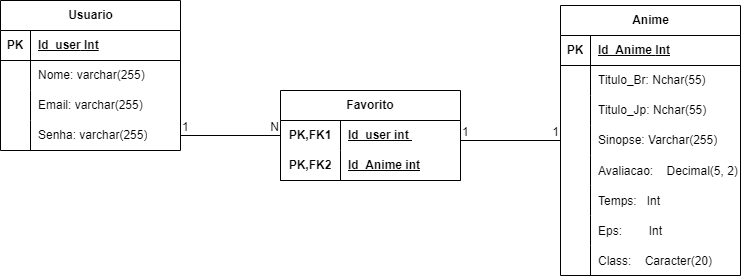

The diagram above was exported from draw.io. Its source (the exported page's mxGraphModel, read from the mxfile embedded in the PNG):
<mxGraphModel dx="1434" dy="788" grid="1" gridSize="10" guides="1" tooltips="1" connect="1" arrows="1" fold="1" page="1" pageScale="1" pageWidth="827" pageHeight="1169" math="0" shadow="0">
  <root>
    <mxCell id="0" />
    <mxCell id="1" parent="0" />
    <mxCell id="KSvkJwwEmctT1BRLxLO9-15" value="Anime" style="shape=table;startSize=30;container=1;collapsible=1;childLayout=tableLayout;fixedRows=1;rowLines=0;fontStyle=1;align=center;resizeLast=1;html=1;strokeColor=default;perimeterSpacing=0;" parent="1" vertex="1">
      <mxGeometry x="580" y="115" width="180" height="270" as="geometry" />
    </mxCell>
    <mxCell id="KSvkJwwEmctT1BRLxLO9-16" value="" style="shape=tableRow;horizontal=0;startSize=0;swimlaneHead=0;swimlaneBody=0;fillColor=none;collapsible=0;dropTarget=0;points=[[0,0.5],[1,0.5]];portConstraint=eastwest;top=0;left=0;right=0;bottom=1;" parent="KSvkJwwEmctT1BRLxLO9-15" vertex="1">
      <mxGeometry y="30" width="180" height="30" as="geometry" />
    </mxCell>
    <mxCell id="KSvkJwwEmctT1BRLxLO9-17" value="PK" style="shape=partialRectangle;connectable=0;fillColor=none;top=0;left=0;bottom=0;right=0;fontStyle=1;overflow=hidden;whiteSpace=wrap;html=1;" parent="KSvkJwwEmctT1BRLxLO9-16" vertex="1">
      <mxGeometry width="30" height="30" as="geometry">
        <mxRectangle width="30" height="30" as="alternateBounds" />
      </mxGeometry>
    </mxCell>
    <mxCell id="KSvkJwwEmctT1BRLxLO9-18" value="Id_Anime&lt;span style=&quot;white-space: pre;&quot;&gt; &lt;/span&gt;Int" style="shape=partialRectangle;connectable=0;fillColor=none;top=0;left=0;bottom=0;right=0;align=left;spacingLeft=6;fontStyle=5;overflow=hidden;whiteSpace=wrap;html=1;" parent="KSvkJwwEmctT1BRLxLO9-16" vertex="1">
      <mxGeometry x="30" width="150" height="30" as="geometry">
        <mxRectangle width="150" height="30" as="alternateBounds" />
      </mxGeometry>
    </mxCell>
    <mxCell id="KSvkJwwEmctT1BRLxLO9-19" value="" style="shape=tableRow;horizontal=0;startSize=0;swimlaneHead=0;swimlaneBody=0;fillColor=none;collapsible=0;dropTarget=0;points=[[0,0.5],[1,0.5]];portConstraint=eastwest;top=0;left=0;right=0;bottom=0;" parent="KSvkJwwEmctT1BRLxLO9-15" vertex="1">
      <mxGeometry y="60" width="180" height="30" as="geometry" />
    </mxCell>
    <mxCell id="KSvkJwwEmctT1BRLxLO9-20" value="" style="shape=partialRectangle;connectable=0;fillColor=none;top=0;left=0;bottom=0;right=0;editable=1;overflow=hidden;whiteSpace=wrap;html=1;" parent="KSvkJwwEmctT1BRLxLO9-19" vertex="1">
      <mxGeometry width="30" height="30" as="geometry">
        <mxRectangle width="30" height="30" as="alternateBounds" />
      </mxGeometry>
    </mxCell>
    <mxCell id="KSvkJwwEmctT1BRLxLO9-21" value="Titulo_Br:&lt;span style=&quot;white-space: pre;&quot;&gt; &lt;/span&gt;Nchar(55)" style="shape=partialRectangle;connectable=0;fillColor=none;top=0;left=0;bottom=0;right=0;align=left;spacingLeft=6;overflow=hidden;whiteSpace=wrap;html=1;" parent="KSvkJwwEmctT1BRLxLO9-19" vertex="1">
      <mxGeometry x="30" width="150" height="30" as="geometry">
        <mxRectangle width="150" height="30" as="alternateBounds" />
      </mxGeometry>
    </mxCell>
    <mxCell id="KSvkJwwEmctT1BRLxLO9-22" value="" style="shape=tableRow;horizontal=0;startSize=0;swimlaneHead=0;swimlaneBody=0;fillColor=none;collapsible=0;dropTarget=0;points=[[0,0.5],[1,0.5]];portConstraint=eastwest;top=0;left=0;right=0;bottom=0;" parent="KSvkJwwEmctT1BRLxLO9-15" vertex="1">
      <mxGeometry y="90" width="180" height="30" as="geometry" />
    </mxCell>
    <mxCell id="KSvkJwwEmctT1BRLxLO9-23" value="" style="shape=partialRectangle;connectable=0;fillColor=none;top=0;left=0;bottom=0;right=0;editable=1;overflow=hidden;whiteSpace=wrap;html=1;" parent="KSvkJwwEmctT1BRLxLO9-22" vertex="1">
      <mxGeometry width="30" height="30" as="geometry">
        <mxRectangle width="30" height="30" as="alternateBounds" />
      </mxGeometry>
    </mxCell>
    <mxCell id="KSvkJwwEmctT1BRLxLO9-24" value="Titulo_Jp:&lt;span style=&quot;white-space: pre;&quot;&gt; &lt;/span&gt;Nchar(55)&lt;span style=&quot;white-space: pre;&quot;&gt; &lt;/span&gt;" style="shape=partialRectangle;connectable=0;fillColor=none;top=0;left=0;bottom=0;right=0;align=left;spacingLeft=6;overflow=hidden;whiteSpace=wrap;html=1;" parent="KSvkJwwEmctT1BRLxLO9-22" vertex="1">
      <mxGeometry x="30" width="150" height="30" as="geometry">
        <mxRectangle width="150" height="30" as="alternateBounds" />
      </mxGeometry>
    </mxCell>
    <mxCell id="KSvkJwwEmctT1BRLxLO9-25" value="" style="shape=tableRow;horizontal=0;startSize=0;swimlaneHead=0;swimlaneBody=0;fillColor=none;collapsible=0;dropTarget=0;points=[[0,0.5],[1,0.5]];portConstraint=eastwest;top=0;left=0;right=0;bottom=0;" parent="KSvkJwwEmctT1BRLxLO9-15" vertex="1">
      <mxGeometry y="120" width="180" height="30" as="geometry" />
    </mxCell>
    <mxCell id="KSvkJwwEmctT1BRLxLO9-26" value="" style="shape=partialRectangle;connectable=0;fillColor=none;top=0;left=0;bottom=0;right=0;editable=1;overflow=hidden;whiteSpace=wrap;html=1;" parent="KSvkJwwEmctT1BRLxLO9-25" vertex="1">
      <mxGeometry width="30" height="30" as="geometry">
        <mxRectangle width="30" height="30" as="alternateBounds" />
      </mxGeometry>
    </mxCell>
    <mxCell id="KSvkJwwEmctT1BRLxLO9-27" value="Sinopse:&lt;span style=&quot;white-space: pre;&quot;&gt; &lt;/span&gt;Varchar(255)" style="shape=partialRectangle;connectable=0;fillColor=none;top=0;left=0;bottom=0;right=0;align=left;spacingLeft=6;overflow=hidden;whiteSpace=wrap;html=1;" parent="KSvkJwwEmctT1BRLxLO9-25" vertex="1">
      <mxGeometry x="30" width="150" height="30" as="geometry">
        <mxRectangle width="150" height="30" as="alternateBounds" />
      </mxGeometry>
    </mxCell>
    <mxCell id="KSvkJwwEmctT1BRLxLO9-46" value="" style="shape=tableRow;horizontal=0;startSize=0;swimlaneHead=0;swimlaneBody=0;fillColor=none;collapsible=0;dropTarget=0;points=[[0,0.5],[1,0.5]];portConstraint=eastwest;top=0;left=0;right=0;bottom=0;" parent="KSvkJwwEmctT1BRLxLO9-15" vertex="1">
      <mxGeometry y="150" width="180" height="30" as="geometry" />
    </mxCell>
    <mxCell id="KSvkJwwEmctT1BRLxLO9-47" value="" style="shape=partialRectangle;connectable=0;fillColor=none;top=0;left=0;bottom=0;right=0;editable=1;overflow=hidden;" parent="KSvkJwwEmctT1BRLxLO9-46" vertex="1">
      <mxGeometry width="30" height="30" as="geometry">
        <mxRectangle width="30" height="30" as="alternateBounds" />
      </mxGeometry>
    </mxCell>
    <mxCell id="KSvkJwwEmctT1BRLxLO9-48" value="Avaliacao:    Decimal(5, 2)" style="shape=partialRectangle;connectable=0;fillColor=none;top=0;left=0;bottom=0;right=0;align=left;spacingLeft=6;overflow=hidden;" parent="KSvkJwwEmctT1BRLxLO9-46" vertex="1">
      <mxGeometry x="30" width="150" height="30" as="geometry">
        <mxRectangle width="150" height="30" as="alternateBounds" />
      </mxGeometry>
    </mxCell>
    <mxCell id="KSvkJwwEmctT1BRLxLO9-50" value="" style="shape=tableRow;horizontal=0;startSize=0;swimlaneHead=0;swimlaneBody=0;fillColor=none;collapsible=0;dropTarget=0;points=[[0,0.5],[1,0.5]];portConstraint=eastwest;top=0;left=0;right=0;bottom=0;" parent="KSvkJwwEmctT1BRLxLO9-15" vertex="1">
      <mxGeometry y="180" width="180" height="30" as="geometry" />
    </mxCell>
    <mxCell id="KSvkJwwEmctT1BRLxLO9-51" value="" style="shape=partialRectangle;connectable=0;fillColor=none;top=0;left=0;bottom=0;right=0;editable=1;overflow=hidden;" parent="KSvkJwwEmctT1BRLxLO9-50" vertex="1">
      <mxGeometry width="30" height="30" as="geometry">
        <mxRectangle width="30" height="30" as="alternateBounds" />
      </mxGeometry>
    </mxCell>
    <mxCell id="KSvkJwwEmctT1BRLxLO9-52" value="Temps:   Int" style="shape=partialRectangle;connectable=0;fillColor=none;top=0;left=0;bottom=0;right=0;align=left;spacingLeft=6;overflow=hidden;" parent="KSvkJwwEmctT1BRLxLO9-50" vertex="1">
      <mxGeometry x="30" width="150" height="30" as="geometry">
        <mxRectangle width="150" height="30" as="alternateBounds" />
      </mxGeometry>
    </mxCell>
    <mxCell id="KSvkJwwEmctT1BRLxLO9-53" value="" style="shape=tableRow;horizontal=0;startSize=0;swimlaneHead=0;swimlaneBody=0;fillColor=none;collapsible=0;dropTarget=0;points=[[0,0.5],[1,0.5]];portConstraint=eastwest;top=0;left=0;right=0;bottom=0;" parent="KSvkJwwEmctT1BRLxLO9-15" vertex="1">
      <mxGeometry y="210" width="180" height="30" as="geometry" />
    </mxCell>
    <mxCell id="KSvkJwwEmctT1BRLxLO9-54" value="" style="shape=partialRectangle;connectable=0;fillColor=none;top=0;left=0;bottom=0;right=0;editable=1;overflow=hidden;" parent="KSvkJwwEmctT1BRLxLO9-53" vertex="1">
      <mxGeometry width="30" height="30" as="geometry">
        <mxRectangle width="30" height="30" as="alternateBounds" />
      </mxGeometry>
    </mxCell>
    <mxCell id="KSvkJwwEmctT1BRLxLO9-55" value="Eps:        Int" style="shape=partialRectangle;connectable=0;fillColor=none;top=0;left=0;bottom=0;right=0;align=left;spacingLeft=6;overflow=hidden;" parent="KSvkJwwEmctT1BRLxLO9-53" vertex="1">
      <mxGeometry x="30" width="150" height="30" as="geometry">
        <mxRectangle width="150" height="30" as="alternateBounds" />
      </mxGeometry>
    </mxCell>
    <mxCell id="KSvkJwwEmctT1BRLxLO9-56" value="" style="shape=tableRow;horizontal=0;startSize=0;swimlaneHead=0;swimlaneBody=0;fillColor=none;collapsible=0;dropTarget=0;points=[[0,0.5],[1,0.5]];portConstraint=eastwest;top=0;left=0;right=0;bottom=0;" parent="KSvkJwwEmctT1BRLxLO9-15" vertex="1">
      <mxGeometry y="240" width="180" height="30" as="geometry" />
    </mxCell>
    <mxCell id="KSvkJwwEmctT1BRLxLO9-57" value="" style="shape=partialRectangle;connectable=0;fillColor=none;top=0;left=0;bottom=0;right=0;editable=1;overflow=hidden;" parent="KSvkJwwEmctT1BRLxLO9-56" vertex="1">
      <mxGeometry width="30" height="30" as="geometry">
        <mxRectangle width="30" height="30" as="alternateBounds" />
      </mxGeometry>
    </mxCell>
    <mxCell id="KSvkJwwEmctT1BRLxLO9-58" value="Class:    Caracter(20)" style="shape=partialRectangle;connectable=0;fillColor=none;top=0;left=0;bottom=0;right=0;align=left;spacingLeft=6;overflow=hidden;" parent="KSvkJwwEmctT1BRLxLO9-56" vertex="1">
      <mxGeometry x="30" width="150" height="30" as="geometry">
        <mxRectangle width="150" height="30" as="alternateBounds" />
      </mxGeometry>
    </mxCell>
    <mxCell id="AF26j98P5WdDppxTw6zp-1" value="Usuario" style="shape=table;startSize=30;container=1;collapsible=1;childLayout=tableLayout;fixedRows=1;rowLines=0;fontStyle=1;align=center;resizeLast=1;html=1;strokeColor=default;perimeterSpacing=0;" parent="1" vertex="1">
      <mxGeometry x="20" y="110" width="180" height="150" as="geometry" />
    </mxCell>
    <mxCell id="AF26j98P5WdDppxTw6zp-2" value="" style="shape=tableRow;horizontal=0;startSize=0;swimlaneHead=0;swimlaneBody=0;fillColor=none;collapsible=0;dropTarget=0;points=[[0,0.5],[1,0.5]];portConstraint=eastwest;top=0;left=0;right=0;bottom=1;" parent="AF26j98P5WdDppxTw6zp-1" vertex="1">
      <mxGeometry y="30" width="180" height="30" as="geometry" />
    </mxCell>
    <mxCell id="AF26j98P5WdDppxTw6zp-3" value="PK" style="shape=partialRectangle;connectable=0;fillColor=none;top=0;left=0;bottom=0;right=0;fontStyle=1;overflow=hidden;whiteSpace=wrap;html=1;" parent="AF26j98P5WdDppxTw6zp-2" vertex="1">
      <mxGeometry width="30" height="30" as="geometry">
        <mxRectangle width="30" height="30" as="alternateBounds" />
      </mxGeometry>
    </mxCell>
    <mxCell id="AF26j98P5WdDppxTw6zp-4" value="Id_user&lt;span style=&quot;white-space: pre;&quot;&gt; &lt;/span&gt;Int" style="shape=partialRectangle;connectable=0;fillColor=none;top=0;left=0;bottom=0;right=0;align=left;spacingLeft=6;fontStyle=5;overflow=hidden;whiteSpace=wrap;html=1;" parent="AF26j98P5WdDppxTw6zp-2" vertex="1">
      <mxGeometry x="30" width="150" height="30" as="geometry">
        <mxRectangle width="150" height="30" as="alternateBounds" />
      </mxGeometry>
    </mxCell>
    <mxCell id="AF26j98P5WdDppxTw6zp-5" value="" style="shape=tableRow;horizontal=0;startSize=0;swimlaneHead=0;swimlaneBody=0;fillColor=none;collapsible=0;dropTarget=0;points=[[0,0.5],[1,0.5]];portConstraint=eastwest;top=0;left=0;right=0;bottom=0;" parent="AF26j98P5WdDppxTw6zp-1" vertex="1">
      <mxGeometry y="60" width="180" height="30" as="geometry" />
    </mxCell>
    <mxCell id="AF26j98P5WdDppxTw6zp-6" value="" style="shape=partialRectangle;connectable=0;fillColor=none;top=0;left=0;bottom=0;right=0;editable=1;overflow=hidden;whiteSpace=wrap;html=1;" parent="AF26j98P5WdDppxTw6zp-5" vertex="1">
      <mxGeometry width="30" height="30" as="geometry">
        <mxRectangle width="30" height="30" as="alternateBounds" />
      </mxGeometry>
    </mxCell>
    <mxCell id="AF26j98P5WdDppxTw6zp-7" value="Nome: varchar(255)" style="shape=partialRectangle;connectable=0;fillColor=none;top=0;left=0;bottom=0;right=0;align=left;spacingLeft=6;overflow=hidden;whiteSpace=wrap;html=1;" parent="AF26j98P5WdDppxTw6zp-5" vertex="1">
      <mxGeometry x="30" width="150" height="30" as="geometry">
        <mxRectangle width="150" height="30" as="alternateBounds" />
      </mxGeometry>
    </mxCell>
    <mxCell id="AF26j98P5WdDppxTw6zp-8" value="" style="shape=tableRow;horizontal=0;startSize=0;swimlaneHead=0;swimlaneBody=0;fillColor=none;collapsible=0;dropTarget=0;points=[[0,0.5],[1,0.5]];portConstraint=eastwest;top=0;left=0;right=0;bottom=0;" parent="AF26j98P5WdDppxTw6zp-1" vertex="1">
      <mxGeometry y="90" width="180" height="30" as="geometry" />
    </mxCell>
    <mxCell id="AF26j98P5WdDppxTw6zp-9" value="" style="shape=partialRectangle;connectable=0;fillColor=none;top=0;left=0;bottom=0;right=0;editable=1;overflow=hidden;whiteSpace=wrap;html=1;" parent="AF26j98P5WdDppxTw6zp-8" vertex="1">
      <mxGeometry width="30" height="30" as="geometry">
        <mxRectangle width="30" height="30" as="alternateBounds" />
      </mxGeometry>
    </mxCell>
    <mxCell id="AF26j98P5WdDppxTw6zp-10" value="Email: varchar(255)" style="shape=partialRectangle;connectable=0;fillColor=none;top=0;left=0;bottom=0;right=0;align=left;spacingLeft=6;overflow=hidden;whiteSpace=wrap;html=1;" parent="AF26j98P5WdDppxTw6zp-8" vertex="1">
      <mxGeometry x="30" width="150" height="30" as="geometry">
        <mxRectangle width="150" height="30" as="alternateBounds" />
      </mxGeometry>
    </mxCell>
    <mxCell id="AF26j98P5WdDppxTw6zp-11" value="" style="shape=tableRow;horizontal=0;startSize=0;swimlaneHead=0;swimlaneBody=0;fillColor=none;collapsible=0;dropTarget=0;points=[[0,0.5],[1,0.5]];portConstraint=eastwest;top=0;left=0;right=0;bottom=0;" parent="AF26j98P5WdDppxTw6zp-1" vertex="1">
      <mxGeometry y="120" width="180" height="30" as="geometry" />
    </mxCell>
    <mxCell id="AF26j98P5WdDppxTw6zp-12" value="" style="shape=partialRectangle;connectable=0;fillColor=none;top=0;left=0;bottom=0;right=0;editable=1;overflow=hidden;whiteSpace=wrap;html=1;" parent="AF26j98P5WdDppxTw6zp-11" vertex="1">
      <mxGeometry width="30" height="30" as="geometry">
        <mxRectangle width="30" height="30" as="alternateBounds" />
      </mxGeometry>
    </mxCell>
    <mxCell id="AF26j98P5WdDppxTw6zp-13" value="Senha: varchar(255)" style="shape=partialRectangle;connectable=0;fillColor=none;top=0;left=0;bottom=0;right=0;align=left;spacingLeft=6;overflow=hidden;whiteSpace=wrap;html=1;" parent="AF26j98P5WdDppxTw6zp-11" vertex="1">
      <mxGeometry x="30" width="150" height="30" as="geometry">
        <mxRectangle width="150" height="30" as="alternateBounds" />
      </mxGeometry>
    </mxCell>
    <mxCell id="AF26j98P5WdDppxTw6zp-28" value="" style="endArrow=none;html=1;rounded=0;entryX=0;entryY=0.5;entryDx=0;entryDy=0;exitX=1;exitY=0.5;exitDx=0;exitDy=0;" parent="1" source="AF26j98P5WdDppxTw6zp-11" target="AF26j98P5WdDppxTw6zp-44" edge="1">
      <mxGeometry relative="1" as="geometry">
        <mxPoint x="230" y="240" as="sourcePoint" />
        <mxPoint x="350" y="244.41" as="targetPoint" />
      </mxGeometry>
    </mxCell>
    <mxCell id="AF26j98P5WdDppxTw6zp-29" value="1" style="resizable=0;html=1;whiteSpace=wrap;align=left;verticalAlign=bottom;" parent="AF26j98P5WdDppxTw6zp-28" connectable="0" vertex="1">
      <mxGeometry x="-1" relative="1" as="geometry" />
    </mxCell>
    <mxCell id="AF26j98P5WdDppxTw6zp-30" value="N" style="resizable=0;html=1;whiteSpace=wrap;align=right;verticalAlign=bottom;" parent="AF26j98P5WdDppxTw6zp-28" connectable="0" vertex="1">
      <mxGeometry x="1" relative="1" as="geometry" />
    </mxCell>
    <mxCell id="AF26j98P5WdDppxTw6zp-43" value="Favorito" style="shape=table;startSize=30;container=1;collapsible=1;childLayout=tableLayout;fixedRows=1;rowLines=0;fontStyle=1;align=center;resizeLast=1;html=1;whiteSpace=wrap;" parent="1" vertex="1">
      <mxGeometry x="300" y="200" width="180" height="90" as="geometry" />
    </mxCell>
    <mxCell id="AF26j98P5WdDppxTw6zp-44" value="" style="shape=tableRow;horizontal=0;startSize=0;swimlaneHead=0;swimlaneBody=0;fillColor=none;collapsible=0;dropTarget=0;points=[[0,0.5],[1,0.5]];portConstraint=eastwest;top=0;left=0;right=0;bottom=0;html=1;" parent="AF26j98P5WdDppxTw6zp-43" vertex="1">
      <mxGeometry y="30" width="180" height="30" as="geometry" />
    </mxCell>
    <mxCell id="AF26j98P5WdDppxTw6zp-45" value="PK,FK1" style="shape=partialRectangle;connectable=0;fillColor=none;top=0;left=0;bottom=0;right=0;fontStyle=1;overflow=hidden;html=1;whiteSpace=wrap;" parent="AF26j98P5WdDppxTw6zp-44" vertex="1">
      <mxGeometry width="60" height="30" as="geometry">
        <mxRectangle width="60" height="30" as="alternateBounds" />
      </mxGeometry>
    </mxCell>
    <mxCell id="AF26j98P5WdDppxTw6zp-46" value="Id_user int&amp;nbsp;" style="shape=partialRectangle;connectable=0;fillColor=none;top=0;left=0;bottom=0;right=0;align=left;spacingLeft=6;fontStyle=5;overflow=hidden;html=1;whiteSpace=wrap;" parent="AF26j98P5WdDppxTw6zp-44" vertex="1">
      <mxGeometry x="60" width="120" height="30" as="geometry">
        <mxRectangle width="120" height="30" as="alternateBounds" />
      </mxGeometry>
    </mxCell>
    <mxCell id="AF26j98P5WdDppxTw6zp-47" value="" style="shape=tableRow;horizontal=0;startSize=0;swimlaneHead=0;swimlaneBody=0;fillColor=none;collapsible=0;dropTarget=0;points=[[0,0.5],[1,0.5]];portConstraint=eastwest;top=0;left=0;right=0;bottom=1;html=1;" parent="AF26j98P5WdDppxTw6zp-43" vertex="1">
      <mxGeometry y="60" width="180" height="30" as="geometry" />
    </mxCell>
    <mxCell id="AF26j98P5WdDppxTw6zp-48" value="PK,FK2" style="shape=partialRectangle;connectable=0;fillColor=none;top=0;left=0;bottom=0;right=0;fontStyle=1;overflow=hidden;html=1;whiteSpace=wrap;" parent="AF26j98P5WdDppxTw6zp-47" vertex="1">
      <mxGeometry width="60" height="30" as="geometry">
        <mxRectangle width="60" height="30" as="alternateBounds" />
      </mxGeometry>
    </mxCell>
    <mxCell id="AF26j98P5WdDppxTw6zp-49" value="Id_Anime int" style="shape=partialRectangle;connectable=0;fillColor=none;top=0;left=0;bottom=0;right=0;align=left;spacingLeft=6;fontStyle=5;overflow=hidden;html=1;whiteSpace=wrap;" parent="AF26j98P5WdDppxTw6zp-47" vertex="1">
      <mxGeometry x="60" width="120" height="30" as="geometry">
        <mxRectangle width="120" height="30" as="alternateBounds" />
      </mxGeometry>
    </mxCell>
    <mxCell id="MdCDyKY5nyz_cDYYBEo8-3" value="" style="endArrow=none;html=1;rounded=0;entryX=0;entryY=0.5;entryDx=0;entryDy=0;" edge="1" parent="1" target="KSvkJwwEmctT1BRLxLO9-25">
      <mxGeometry relative="1" as="geometry">
        <mxPoint x="480" y="250" as="sourcePoint" />
        <mxPoint x="570" y="240" as="targetPoint" />
      </mxGeometry>
    </mxCell>
    <mxCell id="MdCDyKY5nyz_cDYYBEo8-4" value="1" style="resizable=0;html=1;whiteSpace=wrap;align=left;verticalAlign=bottom;" connectable="0" vertex="1" parent="MdCDyKY5nyz_cDYYBEo8-3">
      <mxGeometry x="-1" relative="1" as="geometry" />
    </mxCell>
    <mxCell id="MdCDyKY5nyz_cDYYBEo8-5" value="1" style="resizable=0;html=1;whiteSpace=wrap;align=right;verticalAlign=bottom;" connectable="0" vertex="1" parent="MdCDyKY5nyz_cDYYBEo8-3">
      <mxGeometry x="1" relative="1" as="geometry" />
    </mxCell>
  </root>
</mxGraphModel>